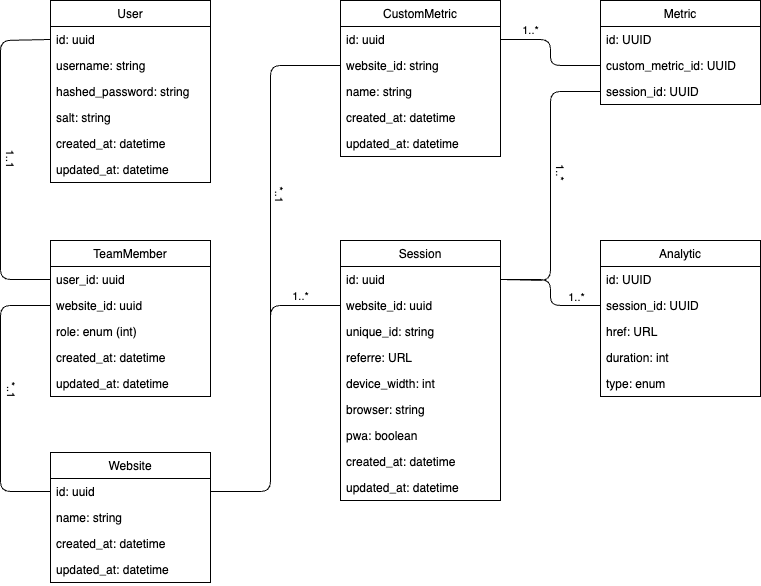

The diagram above was exported from draw.io. Its source (the exported page's mxGraphModel, read from the mxfile embedded in the PNG):
<mxGraphModel dx="597" dy="554" grid="1" gridSize="10" guides="1" tooltips="1" connect="1" arrows="1" fold="1" page="1" pageScale="1" pageWidth="1169" pageHeight="827" math="0" shadow="0">
  <root>
    <mxCell id="0" />
    <mxCell id="1" parent="0" />
    <mxCell id="3" value="User" style="swimlane;fontStyle=0;childLayout=stackLayout;horizontal=1;startSize=26;fillColor=none;horizontalStack=0;resizeParent=1;resizeParentMax=0;resizeLast=0;collapsible=1;marginBottom=0;" parent="1" vertex="1">
      <mxGeometry x="70" y="40" width="160" height="182" as="geometry" />
    </mxCell>
    <mxCell id="4" value="id: uuid" style="text;strokeColor=none;fillColor=none;align=left;verticalAlign=top;spacingLeft=4;spacingRight=4;overflow=hidden;rotatable=0;points=[[0,0.5],[1,0.5]];portConstraint=eastwest;" parent="3" vertex="1">
      <mxGeometry y="26" width="160" height="26" as="geometry" />
    </mxCell>
    <mxCell id="5" value="username: string" style="text;strokeColor=none;fillColor=none;align=left;verticalAlign=top;spacingLeft=4;spacingRight=4;overflow=hidden;rotatable=0;points=[[0,0.5],[1,0.5]];portConstraint=eastwest;" parent="3" vertex="1">
      <mxGeometry y="52" width="160" height="26" as="geometry" />
    </mxCell>
    <mxCell id="6" value="hashed_password: string" style="text;strokeColor=none;fillColor=none;align=left;verticalAlign=top;spacingLeft=4;spacingRight=4;overflow=hidden;rotatable=0;points=[[0,0.5],[1,0.5]];portConstraint=eastwest;" parent="3" vertex="1">
      <mxGeometry y="78" width="160" height="26" as="geometry" />
    </mxCell>
    <mxCell id="20" value="salt: string" style="text;strokeColor=none;fillColor=none;align=left;verticalAlign=top;spacingLeft=4;spacingRight=4;overflow=hidden;rotatable=0;points=[[0,0.5],[1,0.5]];portConstraint=eastwest;" parent="3" vertex="1">
      <mxGeometry y="104" width="160" height="26" as="geometry" />
    </mxCell>
    <mxCell id="52" value="created_at: datetime" style="text;strokeColor=none;fillColor=none;align=left;verticalAlign=top;spacingLeft=4;spacingRight=4;overflow=hidden;rotatable=0;points=[[0,0.5],[1,0.5]];portConstraint=eastwest;" parent="3" vertex="1">
      <mxGeometry y="130" width="160" height="26" as="geometry" />
    </mxCell>
    <mxCell id="39" value="updated_at: datetime" style="text;strokeColor=none;fillColor=none;align=left;verticalAlign=top;spacingLeft=4;spacingRight=4;overflow=hidden;rotatable=0;points=[[0,0.5],[1,0.5]];portConstraint=eastwest;" parent="3" vertex="1">
      <mxGeometry y="156" width="160" height="26" as="geometry" />
    </mxCell>
    <object label="Session" id="13">
      <mxCell style="swimlane;fontStyle=0;childLayout=stackLayout;horizontal=1;startSize=26;fillColor=none;horizontalStack=0;resizeParent=1;resizeParentMax=0;resizeLast=0;collapsible=1;marginBottom=0;" parent="1" vertex="1">
        <mxGeometry x="360" y="280" width="160" height="260" as="geometry">
          <mxRectangle x="344" y="110" width="80" height="30" as="alternateBounds" />
        </mxGeometry>
      </mxCell>
    </object>
    <mxCell id="14" value="id: uuid" style="text;strokeColor=none;fillColor=none;align=left;verticalAlign=top;spacingLeft=4;spacingRight=4;overflow=hidden;rotatable=0;points=[[0,0.5],[1,0.5]];portConstraint=eastwest;" parent="13" vertex="1">
      <mxGeometry y="26" width="160" height="26" as="geometry" />
    </mxCell>
    <mxCell id="15" value="website_id: uuid" style="text;strokeColor=none;fillColor=none;align=left;verticalAlign=top;spacingLeft=4;spacingRight=4;overflow=hidden;rotatable=0;points=[[0,0.5],[1,0.5]];portConstraint=eastwest;" parent="13" vertex="1">
      <mxGeometry y="52" width="160" height="26" as="geometry" />
    </mxCell>
    <mxCell id="67" value="unique_id: string" style="text;strokeColor=none;fillColor=none;align=left;verticalAlign=top;spacingLeft=4;spacingRight=4;overflow=hidden;rotatable=0;points=[[0,0.5],[1,0.5]];portConstraint=eastwest;" vertex="1" parent="13">
      <mxGeometry y="78" width="160" height="26" as="geometry" />
    </mxCell>
    <mxCell id="16" value="referre: URL" style="text;strokeColor=none;fillColor=none;align=left;verticalAlign=top;spacingLeft=4;spacingRight=4;overflow=hidden;rotatable=0;points=[[0,0.5],[1,0.5]];portConstraint=eastwest;" parent="13" vertex="1">
      <mxGeometry y="104" width="160" height="26" as="geometry" />
    </mxCell>
    <mxCell id="61" value="device_width: int" style="text;strokeColor=none;fillColor=none;align=left;verticalAlign=top;spacingLeft=4;spacingRight=4;overflow=hidden;rotatable=0;points=[[0,0.5],[1,0.5]];portConstraint=eastwest;" parent="13" vertex="1">
      <mxGeometry y="130" width="160" height="26" as="geometry" />
    </mxCell>
    <mxCell id="62" value="browser: string" style="text;strokeColor=none;fillColor=none;align=left;verticalAlign=top;spacingLeft=4;spacingRight=4;overflow=hidden;rotatable=0;points=[[0,0.5],[1,0.5]];portConstraint=eastwest;" parent="13" vertex="1">
      <mxGeometry y="156" width="160" height="26" as="geometry" />
    </mxCell>
    <mxCell id="63" value="pwa: boolean" style="text;strokeColor=none;fillColor=none;align=left;verticalAlign=top;spacingLeft=4;spacingRight=4;overflow=hidden;rotatable=0;points=[[0,0.5],[1,0.5]];portConstraint=eastwest;" vertex="1" parent="13">
      <mxGeometry y="182" width="160" height="26" as="geometry" />
    </mxCell>
    <mxCell id="40" value="created_at: datetime" style="text;strokeColor=none;fillColor=none;align=left;verticalAlign=top;spacingLeft=4;spacingRight=4;overflow=hidden;rotatable=0;points=[[0,0.5],[1,0.5]];portConstraint=eastwest;" parent="13" vertex="1">
      <mxGeometry y="208" width="160" height="26" as="geometry" />
    </mxCell>
    <mxCell id="41" value="updated_at: datetime" style="text;strokeColor=none;fillColor=none;align=left;verticalAlign=top;spacingLeft=4;spacingRight=4;overflow=hidden;rotatable=0;points=[[0,0.5],[1,0.5]];portConstraint=eastwest;" parent="13" vertex="1">
      <mxGeometry y="234" width="160" height="26" as="geometry" />
    </mxCell>
    <mxCell id="21" value="Website" style="swimlane;fontStyle=0;childLayout=stackLayout;horizontal=1;startSize=26;fillColor=none;horizontalStack=0;resizeParent=1;resizeParentMax=0;resizeLast=0;collapsible=1;marginBottom=0;" parent="1" vertex="1">
      <mxGeometry x="70" y="492" width="160" height="130" as="geometry" />
    </mxCell>
    <mxCell id="22" value="id: uuid" style="text;strokeColor=none;fillColor=none;align=left;verticalAlign=top;spacingLeft=4;spacingRight=4;overflow=hidden;rotatable=0;points=[[0,0.5],[1,0.5]];portConstraint=eastwest;" parent="21" vertex="1">
      <mxGeometry y="26" width="160" height="26" as="geometry" />
    </mxCell>
    <mxCell id="42" value="name: string" style="text;strokeColor=none;fillColor=none;align=left;verticalAlign=top;spacingLeft=4;spacingRight=4;overflow=hidden;rotatable=0;points=[[0,0.5],[1,0.5]];portConstraint=eastwest;" parent="21" vertex="1">
      <mxGeometry y="52" width="160" height="26" as="geometry" />
    </mxCell>
    <mxCell id="44" value="created_at: datetime" style="text;strokeColor=none;fillColor=none;align=left;verticalAlign=top;spacingLeft=4;spacingRight=4;overflow=hidden;rotatable=0;points=[[0,0.5],[1,0.5]];portConstraint=eastwest;" parent="21" vertex="1">
      <mxGeometry y="78" width="160" height="26" as="geometry" />
    </mxCell>
    <mxCell id="45" value="updated_at: datetime" style="text;strokeColor=none;fillColor=none;align=left;verticalAlign=top;spacingLeft=4;spacingRight=4;overflow=hidden;rotatable=0;points=[[0,0.5],[1,0.5]];portConstraint=eastwest;" parent="21" vertex="1">
      <mxGeometry y="104" width="160" height="26" as="geometry" />
    </mxCell>
    <mxCell id="27" value="CustomMetric" style="swimlane;fontStyle=0;childLayout=stackLayout;horizontal=1;startSize=26;fillColor=none;horizontalStack=0;resizeParent=1;resizeParentMax=0;resizeLast=0;collapsible=1;marginBottom=0;" parent="1" vertex="1">
      <mxGeometry x="360" y="40" width="160" height="156" as="geometry" />
    </mxCell>
    <mxCell id="28" value="id: uuid" style="text;strokeColor=none;fillColor=none;align=left;verticalAlign=top;spacingLeft=4;spacingRight=4;overflow=hidden;rotatable=0;points=[[0,0.5],[1,0.5]];portConstraint=eastwest;" parent="27" vertex="1">
      <mxGeometry y="26" width="160" height="26" as="geometry" />
    </mxCell>
    <mxCell id="72" value="website_id: string" style="text;strokeColor=none;fillColor=none;align=left;verticalAlign=top;spacingLeft=4;spacingRight=4;overflow=hidden;rotatable=0;points=[[0,0.5],[1,0.5]];portConstraint=eastwest;" vertex="1" parent="27">
      <mxGeometry y="52" width="160" height="26" as="geometry" />
    </mxCell>
    <mxCell id="29" value="name: string" style="text;strokeColor=none;fillColor=none;align=left;verticalAlign=top;spacingLeft=4;spacingRight=4;overflow=hidden;rotatable=0;points=[[0,0.5],[1,0.5]];portConstraint=eastwest;" parent="27" vertex="1">
      <mxGeometry y="78" width="160" height="26" as="geometry" />
    </mxCell>
    <mxCell id="46" value="created_at: datetime" style="text;strokeColor=none;fillColor=none;align=left;verticalAlign=top;spacingLeft=4;spacingRight=4;overflow=hidden;rotatable=0;points=[[0,0.5],[1,0.5]];portConstraint=eastwest;" parent="27" vertex="1">
      <mxGeometry y="104" width="160" height="26" as="geometry" />
    </mxCell>
    <mxCell id="47" value="updated_at: datetime" style="text;strokeColor=none;fillColor=none;align=left;verticalAlign=top;spacingLeft=4;spacingRight=4;overflow=hidden;rotatable=0;points=[[0,0.5],[1,0.5]];portConstraint=eastwest;" parent="27" vertex="1">
      <mxGeometry y="130" width="160" height="26" as="geometry" />
    </mxCell>
    <mxCell id="30" value="Metric" style="swimlane;fontStyle=0;childLayout=stackLayout;horizontal=1;startSize=26;fillColor=none;horizontalStack=0;resizeParent=1;resizeParentMax=0;resizeLast=0;collapsible=1;marginBottom=0;" parent="1" vertex="1">
      <mxGeometry x="620" y="40" width="160" height="104" as="geometry" />
    </mxCell>
    <mxCell id="31" value="id: UUID" style="text;strokeColor=none;fillColor=none;align=left;verticalAlign=top;spacingLeft=4;spacingRight=4;overflow=hidden;rotatable=0;points=[[0,0.5],[1,0.5]];portConstraint=eastwest;" parent="30" vertex="1">
      <mxGeometry y="26" width="160" height="26" as="geometry" />
    </mxCell>
    <mxCell id="32" value="custom_metric_id: UUID" style="text;strokeColor=none;fillColor=none;align=left;verticalAlign=top;spacingLeft=4;spacingRight=4;overflow=hidden;rotatable=0;points=[[0,0.5],[1,0.5]];portConstraint=eastwest;" parent="30" vertex="1">
      <mxGeometry y="52" width="160" height="26" as="geometry" />
    </mxCell>
    <mxCell id="33" value="session_id: UUID" style="text;strokeColor=none;fillColor=none;align=left;verticalAlign=top;spacingLeft=4;spacingRight=4;overflow=hidden;rotatable=0;points=[[0,0.5],[1,0.5]];portConstraint=eastwest;" parent="30" vertex="1">
      <mxGeometry y="78" width="160" height="26" as="geometry" />
    </mxCell>
    <mxCell id="34" value="Analytic" style="swimlane;fontStyle=0;childLayout=stackLayout;horizontal=1;startSize=26;fillColor=none;horizontalStack=0;resizeParent=1;resizeParentMax=0;resizeLast=0;collapsible=1;marginBottom=0;" parent="1" vertex="1">
      <mxGeometry x="620" y="280" width="160" height="156" as="geometry">
        <mxRectangle x="20" y="440" width="70" height="30" as="alternateBounds" />
      </mxGeometry>
    </mxCell>
    <mxCell id="35" value="id: UUID" style="text;strokeColor=none;fillColor=none;align=left;verticalAlign=top;spacingLeft=4;spacingRight=4;overflow=hidden;rotatable=0;points=[[0,0.5],[1,0.5]];portConstraint=eastwest;" parent="34" vertex="1">
      <mxGeometry y="26" width="160" height="26" as="geometry" />
    </mxCell>
    <mxCell id="37" value="session_id: UUID" style="text;strokeColor=none;fillColor=none;align=left;verticalAlign=top;spacingLeft=4;spacingRight=4;overflow=hidden;rotatable=0;points=[[0,0.5],[1,0.5]];portConstraint=eastwest;" parent="34" vertex="1">
      <mxGeometry y="52" width="160" height="26" as="geometry" />
    </mxCell>
    <mxCell id="64" value="href: URL" style="text;strokeColor=none;fillColor=none;align=left;verticalAlign=top;spacingLeft=4;spacingRight=4;overflow=hidden;rotatable=0;points=[[0,0.5],[1,0.5]];portConstraint=eastwest;" vertex="1" parent="34">
      <mxGeometry y="78" width="160" height="26" as="geometry" />
    </mxCell>
    <mxCell id="65" value="duration: int" style="text;strokeColor=none;fillColor=none;align=left;verticalAlign=top;spacingLeft=4;spacingRight=4;overflow=hidden;rotatable=0;points=[[0,0.5],[1,0.5]];portConstraint=eastwest;" vertex="1" parent="34">
      <mxGeometry y="104" width="160" height="26" as="geometry" />
    </mxCell>
    <mxCell id="66" value="type: enum" style="text;strokeColor=none;fillColor=none;align=left;verticalAlign=top;spacingLeft=4;spacingRight=4;overflow=hidden;rotatable=0;points=[[0,0.5],[1,0.5]];portConstraint=eastwest;" vertex="1" parent="34">
      <mxGeometry y="130" width="160" height="26" as="geometry" />
    </mxCell>
    <mxCell id="53" value="TeamMember" style="swimlane;fontStyle=0;childLayout=stackLayout;horizontal=1;startSize=26;fillColor=none;horizontalStack=0;resizeParent=1;resizeParentMax=0;resizeLast=0;collapsible=1;marginBottom=0;" parent="1" vertex="1">
      <mxGeometry x="70" y="280" width="160" height="156" as="geometry" />
    </mxCell>
    <mxCell id="55" value="user_id: uuid" style="text;strokeColor=none;fillColor=none;align=left;verticalAlign=top;spacingLeft=4;spacingRight=4;overflow=hidden;rotatable=0;points=[[0,0.5],[1,0.5]];portConstraint=eastwest;" parent="53" vertex="1">
      <mxGeometry y="26" width="160" height="26" as="geometry" />
    </mxCell>
    <mxCell id="56" value="website_id: uuid" style="text;strokeColor=none;fillColor=none;align=left;verticalAlign=top;spacingLeft=4;spacingRight=4;overflow=hidden;rotatable=0;points=[[0,0.5],[1,0.5]];portConstraint=eastwest;" parent="53" vertex="1">
      <mxGeometry y="52" width="160" height="26" as="geometry" />
    </mxCell>
    <mxCell id="59" value="role: enum (int)" style="text;strokeColor=none;fillColor=none;align=left;verticalAlign=top;spacingLeft=4;spacingRight=4;overflow=hidden;rotatable=0;points=[[0,0.5],[1,0.5]];portConstraint=eastwest;" parent="53" vertex="1">
      <mxGeometry y="78" width="160" height="26" as="geometry" />
    </mxCell>
    <mxCell id="57" value="created_at: datetime" style="text;strokeColor=none;fillColor=none;align=left;verticalAlign=top;spacingLeft=4;spacingRight=4;overflow=hidden;rotatable=0;points=[[0,0.5],[1,0.5]];portConstraint=eastwest;" parent="53" vertex="1">
      <mxGeometry y="104" width="160" height="26" as="geometry" />
    </mxCell>
    <mxCell id="58" value="updated_at: datetime" style="text;strokeColor=none;fillColor=none;align=left;verticalAlign=top;spacingLeft=4;spacingRight=4;overflow=hidden;rotatable=0;points=[[0,0.5],[1,0.5]];portConstraint=eastwest;" parent="53" vertex="1">
      <mxGeometry y="130" width="160" height="26" as="geometry" />
    </mxCell>
    <mxCell id="68" style="edgeStyle=none;html=1;exitX=0;exitY=0.5;exitDx=0;exitDy=0;entryX=0;entryY=0.5;entryDx=0;entryDy=0;endArrow=none;endFill=0;" edge="1" parent="1" source="4" target="55">
      <mxGeometry relative="1" as="geometry">
        <Array as="points">
          <mxPoint x="20" y="80" />
          <mxPoint x="20" y="200" />
          <mxPoint x="20" y="319" />
        </Array>
      </mxGeometry>
    </mxCell>
    <mxCell id="79" value="1..1" style="edgeLabel;html=1;align=center;verticalAlign=middle;resizable=0;points=[];rotation=90;" vertex="1" connectable="0" parent="68">
      <mxGeometry x="0.187" relative="1" as="geometry">
        <mxPoint x="10" y="-34" as="offset" />
      </mxGeometry>
    </mxCell>
    <mxCell id="69" style="edgeStyle=none;html=1;exitX=0;exitY=0.5;exitDx=0;exitDy=0;entryX=0;entryY=0.5;entryDx=0;entryDy=0;endArrow=none;endFill=0;" edge="1" parent="1" source="56" target="22">
      <mxGeometry relative="1" as="geometry">
        <Array as="points">
          <mxPoint x="20" y="345" />
          <mxPoint x="20" y="440" />
          <mxPoint x="20" y="531" />
        </Array>
      </mxGeometry>
    </mxCell>
    <mxCell id="78" value="*..1" style="edgeLabel;html=1;align=center;verticalAlign=middle;resizable=0;points=[];rotation=90;" vertex="1" connectable="0" parent="69">
      <mxGeometry x="-0.0643" y="1" relative="1" as="geometry">
        <mxPoint x="10" as="offset" />
      </mxGeometry>
    </mxCell>
    <mxCell id="70" style="edgeStyle=none;html=1;exitX=1;exitY=0.5;exitDx=0;exitDy=0;entryX=0;entryY=0.5;entryDx=0;entryDy=0;endArrow=none;endFill=0;" edge="1" parent="1" source="22" target="15">
      <mxGeometry relative="1" as="geometry">
        <Array as="points">
          <mxPoint x="290" y="531" />
          <mxPoint x="290" y="345" />
        </Array>
      </mxGeometry>
    </mxCell>
    <mxCell id="77" value="1..*" style="edgeLabel;html=1;align=center;verticalAlign=middle;resizable=0;points=[];" vertex="1" connectable="0" parent="70">
      <mxGeometry x="0.7" y="-1" relative="1" as="geometry">
        <mxPoint x="7" y="-10" as="offset" />
      </mxGeometry>
    </mxCell>
    <mxCell id="71" style="edgeStyle=none;html=1;exitX=1;exitY=0.5;exitDx=0;exitDy=0;entryX=0;entryY=0.5;entryDx=0;entryDy=0;endArrow=none;endFill=0;" edge="1" parent="1" source="14" target="37">
      <mxGeometry relative="1" as="geometry">
        <Array as="points">
          <mxPoint x="570" y="319" />
          <mxPoint x="570" y="345" />
        </Array>
      </mxGeometry>
    </mxCell>
    <mxCell id="81" value="1..*" style="edgeLabel;html=1;align=center;verticalAlign=middle;resizable=0;points=[];" vertex="1" connectable="0" parent="71">
      <mxGeometry x="0.4762" y="1" relative="1" as="geometry">
        <mxPoint x="9" y="-7" as="offset" />
      </mxGeometry>
    </mxCell>
    <mxCell id="73" style="edgeStyle=none;html=1;exitX=1;exitY=0.5;exitDx=0;exitDy=0;entryX=0;entryY=0.5;entryDx=0;entryDy=0;endArrow=none;endFill=0;" edge="1" parent="1" source="28" target="32">
      <mxGeometry relative="1" as="geometry">
        <Array as="points">
          <mxPoint x="570" y="79" />
          <mxPoint x="570" y="105" />
        </Array>
      </mxGeometry>
    </mxCell>
    <mxCell id="80" value="1..*" style="edgeLabel;html=1;align=center;verticalAlign=middle;resizable=0;points=[];" vertex="1" connectable="0" parent="73">
      <mxGeometry x="-0.419" y="-1" relative="1" as="geometry">
        <mxPoint x="-7" y="-10" as="offset" />
      </mxGeometry>
    </mxCell>
    <mxCell id="74" style="edgeStyle=none;html=1;exitX=0;exitY=0.5;exitDx=0;exitDy=0;entryX=1;entryY=0.5;entryDx=0;entryDy=0;endArrow=none;endFill=0;" edge="1" parent="1" source="72" target="22">
      <mxGeometry relative="1" as="geometry">
        <Array as="points">
          <mxPoint x="290" y="105" />
          <mxPoint x="290" y="350" />
          <mxPoint x="290" y="531" />
        </Array>
      </mxGeometry>
    </mxCell>
    <mxCell id="76" value="*..1" style="edgeLabel;html=1;align=center;verticalAlign=middle;resizable=0;points=[];rotation=90;" vertex="1" connectable="0" parent="74">
      <mxGeometry x="-0.2851" y="-2" relative="1" as="geometry">
        <mxPoint x="12" as="offset" />
      </mxGeometry>
    </mxCell>
    <mxCell id="75" style="edgeStyle=none;html=1;exitX=0;exitY=0.5;exitDx=0;exitDy=0;endArrow=none;endFill=0;entryX=1;entryY=0.5;entryDx=0;entryDy=0;" edge="1" parent="1" source="33" target="14">
      <mxGeometry relative="1" as="geometry">
        <mxPoint x="540" y="330" as="targetPoint" />
        <Array as="points">
          <mxPoint x="570" y="131" />
          <mxPoint x="570" y="230" />
          <mxPoint x="570" y="320" />
        </Array>
      </mxGeometry>
    </mxCell>
    <mxCell id="82" value="1..*" style="edgeLabel;html=1;align=center;verticalAlign=middle;resizable=0;points=[];rotation=90;" vertex="1" connectable="0" parent="75">
      <mxGeometry x="-0.3149" y="2" relative="1" as="geometry">
        <mxPoint x="9" y="31" as="offset" />
      </mxGeometry>
    </mxCell>
  </root>
</mxGraphModel>